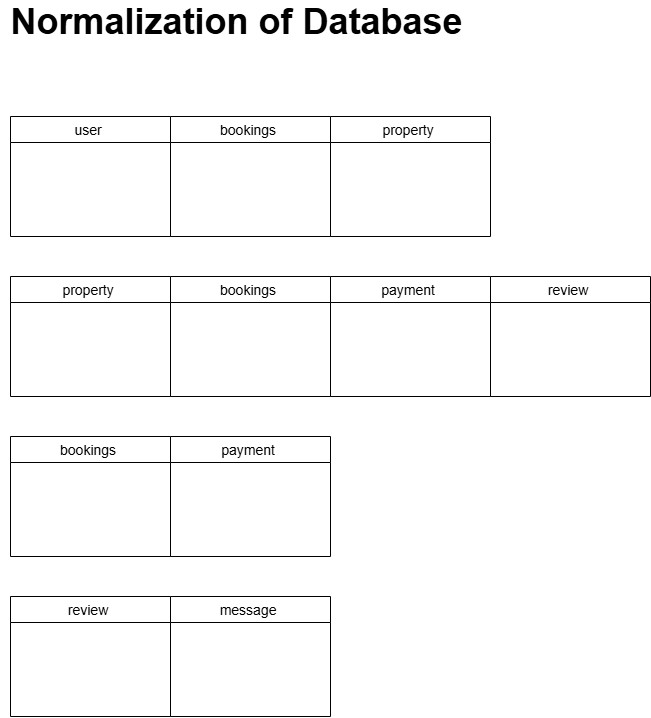

The diagram above was exported from draw.io. Its source (the exported page's mxGraphModel, read from the mxfile embedded in the PNG):
<mxGraphModel dx="1090" dy="589" grid="1" gridSize="10" guides="1" tooltips="1" connect="1" arrows="1" fold="1" page="1" pageScale="1" pageWidth="850" pageHeight="1100" math="0" shadow="0">
  <root>
    <mxCell id="0" />
    <mxCell id="1" parent="0" />
    <mxCell id="GWZTrPHN5UWaEpF0nZ5e-38" value="user " style="swimlane;fontStyle=0;childLayout=stackLayout;horizontal=1;startSize=26;horizontalStack=0;resizeParent=1;resizeParentMax=0;resizeLast=0;collapsible=1;marginBottom=0;align=center;fontSize=14;" vertex="1" parent="1">
      <mxGeometry x="80" y="200" width="160" height="120" as="geometry" />
    </mxCell>
    <mxCell id="GWZTrPHN5UWaEpF0nZ5e-42" value="bookings " style="swimlane;fontStyle=0;childLayout=stackLayout;horizontal=1;startSize=26;horizontalStack=0;resizeParent=1;resizeParentMax=0;resizeLast=0;collapsible=1;marginBottom=0;align=center;fontSize=14;" vertex="1" parent="1">
      <mxGeometry x="240" y="200" width="160" height="120" as="geometry" />
    </mxCell>
    <mxCell id="GWZTrPHN5UWaEpF0nZ5e-43" value="property " style="swimlane;fontStyle=0;childLayout=stackLayout;horizontal=1;startSize=26;horizontalStack=0;resizeParent=1;resizeParentMax=0;resizeLast=0;collapsible=1;marginBottom=0;align=center;fontSize=14;" vertex="1" parent="1">
      <mxGeometry x="400" y="200" width="160" height="120" as="geometry" />
    </mxCell>
    <mxCell id="GWZTrPHN5UWaEpF0nZ5e-44" value="property " style="swimlane;fontStyle=0;childLayout=stackLayout;horizontal=1;startSize=26;horizontalStack=0;resizeParent=1;resizeParentMax=0;resizeLast=0;collapsible=1;marginBottom=0;align=center;fontSize=14;" vertex="1" parent="1">
      <mxGeometry x="80" y="360" width="160" height="120" as="geometry" />
    </mxCell>
    <mxCell id="GWZTrPHN5UWaEpF0nZ5e-45" value="bookings " style="swimlane;fontStyle=0;childLayout=stackLayout;horizontal=1;startSize=26;horizontalStack=0;resizeParent=1;resizeParentMax=0;resizeLast=0;collapsible=1;marginBottom=0;align=center;fontSize=14;" vertex="1" parent="1">
      <mxGeometry x="240" y="360" width="160" height="120" as="geometry" />
    </mxCell>
    <mxCell id="GWZTrPHN5UWaEpF0nZ5e-46" value="payment " style="swimlane;fontStyle=0;childLayout=stackLayout;horizontal=1;startSize=26;horizontalStack=0;resizeParent=1;resizeParentMax=0;resizeLast=0;collapsible=1;marginBottom=0;align=center;fontSize=14;" vertex="1" parent="1">
      <mxGeometry x="400" y="360" width="160" height="120" as="geometry" />
    </mxCell>
    <mxCell id="GWZTrPHN5UWaEpF0nZ5e-47" value="bookings " style="swimlane;fontStyle=0;childLayout=stackLayout;horizontal=1;startSize=26;horizontalStack=0;resizeParent=1;resizeParentMax=0;resizeLast=0;collapsible=1;marginBottom=0;align=center;fontSize=14;" vertex="1" parent="1">
      <mxGeometry x="80" y="520" width="160" height="120" as="geometry" />
    </mxCell>
    <mxCell id="GWZTrPHN5UWaEpF0nZ5e-48" value="payment " style="swimlane;fontStyle=0;childLayout=stackLayout;horizontal=1;startSize=26;horizontalStack=0;resizeParent=1;resizeParentMax=0;resizeLast=0;collapsible=1;marginBottom=0;align=center;fontSize=14;" vertex="1" parent="1">
      <mxGeometry x="240" y="520" width="160" height="120" as="geometry" />
    </mxCell>
    <mxCell id="GWZTrPHN5UWaEpF0nZ5e-52" value="review " style="swimlane;fontStyle=0;childLayout=stackLayout;horizontal=1;startSize=26;horizontalStack=0;resizeParent=1;resizeParentMax=0;resizeLast=0;collapsible=1;marginBottom=0;align=center;fontSize=14;" vertex="1" parent="1">
      <mxGeometry x="560" y="360" width="160" height="120" as="geometry" />
    </mxCell>
    <mxCell id="GWZTrPHN5UWaEpF0nZ5e-53" value="review " style="swimlane;fontStyle=0;childLayout=stackLayout;horizontal=1;startSize=26;horizontalStack=0;resizeParent=1;resizeParentMax=0;resizeLast=0;collapsible=1;marginBottom=0;align=center;fontSize=14;" vertex="1" parent="1">
      <mxGeometry x="80" y="680" width="160" height="120" as="geometry" />
    </mxCell>
    <mxCell id="GWZTrPHN5UWaEpF0nZ5e-54" value="message " style="swimlane;fontStyle=0;childLayout=stackLayout;horizontal=1;startSize=26;horizontalStack=0;resizeParent=1;resizeParentMax=0;resizeLast=0;collapsible=1;marginBottom=0;align=center;fontSize=14;" vertex="1" parent="1">
      <mxGeometry x="240" y="680" width="160" height="120" as="geometry" />
    </mxCell>
    <mxCell id="GWZTrPHN5UWaEpF0nZ5e-55" value="&lt;b&gt;&lt;font style=&quot;font-size: 36px;&quot;&gt;Normalization of Database&amp;nbsp;&lt;/font&gt;&lt;/b&gt;" style="text;html=1;align=center;verticalAlign=middle;whiteSpace=wrap;rounded=0;" vertex="1" parent="1">
      <mxGeometry x="70" y="90" width="483" height="30" as="geometry" />
    </mxCell>
  </root>
</mxGraphModel>